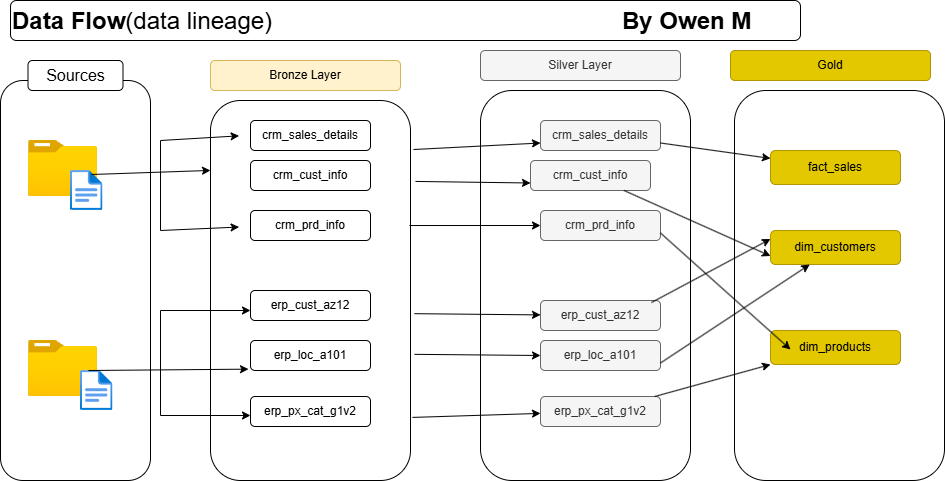

The diagram above was exported from draw.io. Its source (the exported page's mxGraphModel, read from the mxfile embedded in the PNG):
<mxGraphModel dx="860" dy="537" grid="1" gridSize="10" guides="1" tooltips="1" connect="1" arrows="1" fold="1" page="1" pageScale="1" pageWidth="850" pageHeight="1100" math="0" shadow="0">
  <root>
    <mxCell id="0" />
    <mxCell id="1" parent="0" />
    <mxCell id="Payg7Nv1IBnXvhwvABV7-1" parent="1" style="text;html=1;whiteSpace=wrap;overflow=hidden;rounded=0;" value="&lt;h1 style=&quot;margin-top: 0px;&quot;&gt;Data Flow&lt;span style=&quot;font-weight: normal;&quot;&gt;(data lineage)&lt;/span&gt;&lt;/h1&gt;" vertex="1">
      <mxGeometry height="120" width="310" x="40" y="40" as="geometry" />
    </mxCell>
    <mxCell id="Payg7Nv1IBnXvhwvABV7-2" parent="1" style="rounded=1;whiteSpace=wrap;html=1;fillColor=none;" value="" vertex="1">
      <mxGeometry height="40" width="790" x="40" y="40" as="geometry" />
    </mxCell>
    <mxCell id="Payg7Nv1IBnXvhwvABV7-3" parent="1" style="rounded=1;whiteSpace=wrap;html=1;" value="" vertex="1">
      <mxGeometry height="400" width="150" x="30" y="120" as="geometry" />
    </mxCell>
    <mxCell id="Payg7Nv1IBnXvhwvABV7-5" parent="1" style="rounded=1;whiteSpace=wrap;html=1;fontSize=16;" value="Sources" vertex="1">
      <mxGeometry height="30" width="95" x="57.5" y="100" as="geometry" />
    </mxCell>
    <mxCell id="Payg7Nv1IBnXvhwvABV7-11" parent="1" style="image;aspect=fixed;html=1;points=[];align=center;fontSize=12;image=img/lib/azure2/general/Folder_Blank.svg;" value="" vertex="1">
      <mxGeometry height="56.00000000000001" width="69" x="58" y="180" as="geometry" />
    </mxCell>
    <mxCell id="Payg7Nv1IBnXvhwvABV7-12" parent="1" style="image;aspect=fixed;html=1;points=[];align=center;fontSize=12;image=img/lib/azure2/general/Folder_Blank.svg;" value="" vertex="1">
      <mxGeometry height="56.00000000000001" width="69" x="58" y="380" as="geometry" />
    </mxCell>
    <mxCell id="Payg7Nv1IBnXvhwvABV7-13" parent="1" style="image;aspect=fixed;html=1;points=[];align=center;fontSize=12;image=img/lib/azure2/general/File.svg;" value="" vertex="1">
      <mxGeometry height="40" width="32.47" x="100" y="210" as="geometry" />
    </mxCell>
    <mxCell id="Payg7Nv1IBnXvhwvABV7-14" parent="1" style="image;aspect=fixed;html=1;points=[];align=center;fontSize=12;image=img/lib/azure2/general/File.svg;" value="" vertex="1">
      <mxGeometry height="40" width="32.47" x="110" y="410" as="geometry" />
    </mxCell>
    <mxCell id="Payg7Nv1IBnXvhwvABV7-15" parent="1" style="rounded=1;whiteSpace=wrap;html=1;" value="crm_sales_details" vertex="1">
      <mxGeometry height="30" width="120" x="280" y="160" as="geometry" />
    </mxCell>
    <mxCell id="Payg7Nv1IBnXvhwvABV7-16" parent="1" style="rounded=1;whiteSpace=wrap;html=1;" value="crm_cust_info" vertex="1">
      <mxGeometry height="30" width="120" x="280" y="200" as="geometry" />
    </mxCell>
    <mxCell id="Payg7Nv1IBnXvhwvABV7-17" parent="1" style="rounded=1;whiteSpace=wrap;html=1;" value="crm_prd_info" vertex="1">
      <mxGeometry height="30" width="120" x="280" y="250" as="geometry" />
    </mxCell>
    <mxCell id="Payg7Nv1IBnXvhwvABV7-18" parent="1" style="rounded=1;whiteSpace=wrap;html=1;" value="erp_cust_az12" vertex="1">
      <mxGeometry height="30" width="120" x="280" y="330" as="geometry" />
    </mxCell>
    <mxCell id="Payg7Nv1IBnXvhwvABV7-19" parent="1" style="rounded=1;whiteSpace=wrap;html=1;" value="erp_loc_a101" vertex="1">
      <mxGeometry height="30" width="120" x="280" y="380" as="geometry" />
    </mxCell>
    <mxCell id="Payg7Nv1IBnXvhwvABV7-20" parent="1" style="rounded=1;whiteSpace=wrap;html=1;" value="erp_px_cat_g1v2" vertex="1">
      <mxGeometry height="30" width="120" x="280" y="436" as="geometry" />
    </mxCell>
    <mxCell id="Payg7Nv1IBnXvhwvABV7-21" parent="1" style="rounded=1;whiteSpace=wrap;html=1;fillColor=#fff2cc;strokeColor=#d6b656;" value="Bronze Layer" vertex="1">
      <mxGeometry height="30" width="190" x="240" y="100" as="geometry" />
    </mxCell>
    <mxCell id="Payg7Nv1IBnXvhwvABV7-22" parent="1" style="rounded=1;whiteSpace=wrap;html=1;fillColor=none;" value="" vertex="1">
      <mxGeometry height="380" width="200" x="240" y="140" as="geometry" />
    </mxCell>
    <mxCell id="Payg7Nv1IBnXvhwvABV7-23" edge="1" parent="1" source="Payg7Nv1IBnXvhwvABV7-13" style="endArrow=classic;html=1;rounded=0;exitX=0.647;exitY=0.1;exitDx=0;exitDy=0;exitPerimeter=0;entryX=0;entryY=0.184;entryDx=0;entryDy=0;entryPerimeter=0;" target="Payg7Nv1IBnXvhwvABV7-22" value="">
      <mxGeometry height="50" relative="1" width="50" as="geometry">
        <mxPoint x="210" y="260" as="sourcePoint" />
        <mxPoint x="240" y="210" as="targetPoint" />
      </mxGeometry>
    </mxCell>
    <mxCell id="Payg7Nv1IBnXvhwvABV7-24" edge="1" parent="1" style="endArrow=classic;html=1;rounded=0;entryX=0.143;entryY=0.333;entryDx=0;entryDy=0;entryPerimeter=0;" target="Payg7Nv1IBnXvhwvABV7-22" value="">
      <mxGeometry height="50" relative="1" width="50" as="geometry">
        <Array as="points">
          <mxPoint x="190" y="270" />
        </Array>
        <mxPoint x="190" y="210" as="sourcePoint" />
        <mxPoint x="450" y="260" as="targetPoint" />
      </mxGeometry>
    </mxCell>
    <mxCell id="Payg7Nv1IBnXvhwvABV7-26" edge="1" parent="1" style="endArrow=classic;html=1;rounded=0;entryX=0.143;entryY=0.093;entryDx=0;entryDy=0;entryPerimeter=0;" target="Payg7Nv1IBnXvhwvABV7-22" value="">
      <mxGeometry height="50" relative="1" width="50" as="geometry">
        <Array as="points">
          <mxPoint x="190" y="180" />
        </Array>
        <mxPoint x="190" y="210" as="sourcePoint" />
        <mxPoint x="550" y="220" as="targetPoint" />
      </mxGeometry>
    </mxCell>
    <mxCell id="Payg7Nv1IBnXvhwvABV7-27" edge="1" parent="1" style="endArrow=classic;html=1;rounded=0;entryX=0.143;entryY=0.333;entryDx=0;entryDy=0;entryPerimeter=0;" value="">
      <mxGeometry height="50" relative="1" width="50" as="geometry">
        <Array as="points">
          <mxPoint x="190" y="455" />
        </Array>
        <mxPoint x="190" y="405" as="sourcePoint" />
        <mxPoint x="280" y="455" as="targetPoint" />
      </mxGeometry>
    </mxCell>
    <mxCell id="Payg7Nv1IBnXvhwvABV7-29" edge="1" parent="1" source="Payg7Nv1IBnXvhwvABV7-14" style="endArrow=classic;html=1;rounded=0;exitX=0.246;exitY=0;exitDx=0;exitDy=0;exitPerimeter=0;entryX=0.19;entryY=0.707;entryDx=0;entryDy=0;entryPerimeter=0;" target="Payg7Nv1IBnXvhwvABV7-22" value="">
      <mxGeometry height="50" relative="1" width="50" as="geometry">
        <mxPoint x="400" y="310" as="sourcePoint" />
        <mxPoint x="450" y="260" as="targetPoint" />
      </mxGeometry>
    </mxCell>
    <mxCell id="Payg7Nv1IBnXvhwvABV7-30" edge="1" parent="1" style="endArrow=classic;html=1;rounded=0;entryX=0.143;entryY=0.093;entryDx=0;entryDy=0;entryPerimeter=0;" value="">
      <mxGeometry height="50" relative="1" width="50" as="geometry">
        <Array as="points">
          <mxPoint x="190" y="350" />
        </Array>
        <mxPoint x="190" y="410" as="sourcePoint" />
        <mxPoint x="280" y="350" as="targetPoint" />
      </mxGeometry>
    </mxCell>
    <mxCell id="Payg7Nv1IBnXvhwvABV7-33" parent="1" style="rounded=1;whiteSpace=wrap;html=1;fillColor=none;" value="" vertex="1">
      <mxGeometry height="390" width="210" x="510" y="130" as="geometry" />
    </mxCell>
    <mxCell id="Payg7Nv1IBnXvhwvABV7-34" parent="1" style="rounded=1;whiteSpace=wrap;html=1;fillColor=none;" value="" vertex="1">
      <mxGeometry height="390" width="210" x="764" y="130" as="geometry" />
    </mxCell>
    <mxCell id="Payg7Nv1IBnXvhwvABV7-35" parent="1" style="rounded=1;whiteSpace=wrap;html=1;fillColor=#f5f5f5;fontColor=#333333;strokeColor=#666666;" value="crm_sales_details" vertex="1">
      <mxGeometry height="30" width="120" x="570" y="160" as="geometry" />
    </mxCell>
    <mxCell id="Payg7Nv1IBnXvhwvABV7-36" parent="1" style="rounded=1;whiteSpace=wrap;html=1;fillColor=#f5f5f5;fontColor=#333333;strokeColor=#666666;" value="crm_cust_info" vertex="1">
      <mxGeometry height="30" width="120" x="560" y="200" as="geometry" />
    </mxCell>
    <mxCell id="Payg7Nv1IBnXvhwvABV7-37" parent="1" style="rounded=1;whiteSpace=wrap;html=1;fillColor=#f5f5f5;fontColor=#333333;strokeColor=#666666;" value="crm_prd_info" vertex="1">
      <mxGeometry height="30" width="120" x="570" y="250" as="geometry" />
    </mxCell>
    <mxCell id="Payg7Nv1IBnXvhwvABV7-38" parent="1" style="rounded=1;whiteSpace=wrap;html=1;fillColor=#f5f5f5;fontColor=#333333;strokeColor=#666666;" value="erp_cust_az12" vertex="1">
      <mxGeometry height="30" width="120" x="570" y="340" as="geometry" />
    </mxCell>
    <mxCell id="Payg7Nv1IBnXvhwvABV7-39" parent="1" style="rounded=1;whiteSpace=wrap;html=1;fillColor=#f5f5f5;fontColor=#333333;strokeColor=#666666;" value="erp_loc_a101" vertex="1">
      <mxGeometry height="30" width="120" x="570" y="380" as="geometry" />
    </mxCell>
    <mxCell id="Payg7Nv1IBnXvhwvABV7-40" parent="1" style="rounded=1;whiteSpace=wrap;html=1;fillColor=#f5f5f5;fontColor=#333333;strokeColor=#666666;" value="erp_px_cat_g1v2" vertex="1">
      <mxGeometry height="30" width="120" x="570" y="436" as="geometry" />
    </mxCell>
    <mxCell id="Payg7Nv1IBnXvhwvABV7-41" parent="1" style="rounded=1;whiteSpace=wrap;html=1;fillColor=#f5f5f5;strokeColor=#666666;fontColor=#333333;" value="Silver Layer" vertex="1">
      <mxGeometry height="30" width="200" x="510" y="90" as="geometry" />
    </mxCell>
    <mxCell id="Payg7Nv1IBnXvhwvABV7-42" parent="1" style="rounded=1;whiteSpace=wrap;html=1;fillColor=#e3c800;strokeColor=#B09500;fontColor=#000000;" value="Gold" vertex="1">
      <mxGeometry height="30" width="200" x="760" y="90" as="geometry" />
    </mxCell>
    <mxCell id="Payg7Nv1IBnXvhwvABV7-44" edge="1" parent="1" source="Payg7Nv1IBnXvhwvABV7-22" style="endArrow=classic;html=1;rounded=0;exitX=1.015;exitY=0.129;exitDx=0;exitDy=0;exitPerimeter=0;entryX=0;entryY=0.75;entryDx=0;entryDy=0;" target="Payg7Nv1IBnXvhwvABV7-35" value="">
      <mxGeometry height="50" relative="1" width="50" as="geometry">
        <mxPoint x="570" y="310" as="sourcePoint" />
        <mxPoint x="620" y="260" as="targetPoint" />
      </mxGeometry>
    </mxCell>
    <mxCell id="Payg7Nv1IBnXvhwvABV7-46" edge="1" parent="1" source="Payg7Nv1IBnXvhwvABV7-22" style="endArrow=classic;html=1;rounded=0;exitX=1.025;exitY=0.213;exitDx=0;exitDy=0;exitPerimeter=0;entryX=0;entryY=0.75;entryDx=0;entryDy=0;" target="Payg7Nv1IBnXvhwvABV7-36" value="">
      <mxGeometry height="50" relative="1" width="50" as="geometry">
        <mxPoint x="570" y="310" as="sourcePoint" />
        <mxPoint x="620" y="260" as="targetPoint" />
      </mxGeometry>
    </mxCell>
    <mxCell id="Payg7Nv1IBnXvhwvABV7-47" edge="1" parent="1" source="Payg7Nv1IBnXvhwvABV7-22" style="endArrow=classic;html=1;rounded=0;exitX=0.995;exitY=0.329;exitDx=0;exitDy=0;exitPerimeter=0;entryX=0;entryY=0.5;entryDx=0;entryDy=0;" target="Payg7Nv1IBnXvhwvABV7-37" value="">
      <mxGeometry height="50" relative="1" width="50" as="geometry">
        <mxPoint x="570" y="310" as="sourcePoint" />
        <mxPoint x="560" y="260" as="targetPoint" />
      </mxGeometry>
    </mxCell>
    <mxCell id="Payg7Nv1IBnXvhwvABV7-48" edge="1" parent="1" source="Payg7Nv1IBnXvhwvABV7-22" style="endArrow=classic;html=1;rounded=0;exitX=1.02;exitY=0.561;exitDx=0;exitDy=0;exitPerimeter=0;" target="Payg7Nv1IBnXvhwvABV7-38" value="">
      <mxGeometry height="50" relative="1" width="50" as="geometry">
        <mxPoint x="570" y="310" as="sourcePoint" />
        <mxPoint x="620" y="260" as="targetPoint" />
      </mxGeometry>
    </mxCell>
    <mxCell id="Payg7Nv1IBnXvhwvABV7-49" edge="1" parent="1" source="Payg7Nv1IBnXvhwvABV7-22" style="endArrow=classic;html=1;rounded=0;exitX=1.02;exitY=0.668;exitDx=0;exitDy=0;exitPerimeter=0;entryX=0;entryY=0.5;entryDx=0;entryDy=0;" target="Payg7Nv1IBnXvhwvABV7-39" value="">
      <mxGeometry height="50" relative="1" width="50" as="geometry">
        <mxPoint x="570" y="310" as="sourcePoint" />
        <mxPoint x="620" y="260" as="targetPoint" />
      </mxGeometry>
    </mxCell>
    <mxCell id="Payg7Nv1IBnXvhwvABV7-50" edge="1" parent="1" source="Payg7Nv1IBnXvhwvABV7-22" style="endArrow=classic;html=1;rounded=0;exitX=1.01;exitY=0.834;exitDx=0;exitDy=0;exitPerimeter=0;" target="Payg7Nv1IBnXvhwvABV7-40" value="">
      <mxGeometry height="50" relative="1" width="50" as="geometry">
        <mxPoint x="570" y="310" as="sourcePoint" />
        <mxPoint x="620" y="260" as="targetPoint" />
      </mxGeometry>
    </mxCell>
    <mxCell id="Payg7Nv1IBnXvhwvABV7-52" parent="1" style="rounded=1;whiteSpace=wrap;html=1;fillColor=#e3c800;strokeColor=#B09500;fontColor=#000000;" value="fact_sales" vertex="1">
      <mxGeometry height="34" width="130" x="800" y="190" as="geometry" />
    </mxCell>
    <mxCell id="Payg7Nv1IBnXvhwvABV7-53" parent="1" style="rounded=1;whiteSpace=wrap;html=1;fillColor=#e3c800;strokeColor=#B09500;fontColor=#000000;" value="dim_customers" vertex="1">
      <mxGeometry height="34" width="130" x="800" y="270" as="geometry" />
    </mxCell>
    <mxCell id="Payg7Nv1IBnXvhwvABV7-54" parent="1" style="rounded=1;whiteSpace=wrap;html=1;fillColor=#e3c800;strokeColor=#B09500;fontColor=#000000;" value="dim_products" vertex="1">
      <mxGeometry height="34" width="130" x="800" y="370" as="geometry" />
    </mxCell>
    <mxCell id="Payg7Nv1IBnXvhwvABV7-56" edge="1" parent="1" source="Payg7Nv1IBnXvhwvABV7-38" style="endArrow=classic;html=1;rounded=0;exitX=0.925;exitY=0.067;exitDx=0;exitDy=0;exitPerimeter=0;entryX=0;entryY=0.25;entryDx=0;entryDy=0;" target="Payg7Nv1IBnXvhwvABV7-53" value="">
      <mxGeometry height="50" relative="1" width="50" as="geometry">
        <mxPoint x="640" y="310" as="sourcePoint" />
        <mxPoint x="690" y="260" as="targetPoint" />
      </mxGeometry>
    </mxCell>
    <mxCell id="Payg7Nv1IBnXvhwvABV7-57" edge="1" parent="1" source="Payg7Nv1IBnXvhwvABV7-39" style="endArrow=classic;html=1;rounded=0;exitX=1;exitY=0.75;exitDx=0;exitDy=0;" target="Payg7Nv1IBnXvhwvABV7-53" value="">
      <mxGeometry height="50" relative="1" width="50" as="geometry">
        <mxPoint x="640" y="310" as="sourcePoint" />
        <mxPoint x="690" y="260" as="targetPoint" />
      </mxGeometry>
    </mxCell>
    <mxCell id="Payg7Nv1IBnXvhwvABV7-58" edge="1" parent="1" source="Payg7Nv1IBnXvhwvABV7-40" style="endArrow=classic;html=1;rounded=0;entryX=0;entryY=1;entryDx=0;entryDy=0;" target="Payg7Nv1IBnXvhwvABV7-54" value="">
      <mxGeometry height="50" relative="1" width="50" as="geometry">
        <mxPoint x="640" y="310" as="sourcePoint" />
        <mxPoint x="690" y="260" as="targetPoint" />
      </mxGeometry>
    </mxCell>
    <mxCell id="Payg7Nv1IBnXvhwvABV7-59" edge="1" parent="1" source="Payg7Nv1IBnXvhwvABV7-37" style="endArrow=classic;html=1;rounded=0;entryX=0;entryY=1;entryDx=0;entryDy=0;exitX=1;exitY=0.75;exitDx=0;exitDy=0;" value="">
      <mxGeometry height="50" relative="1" width="50" as="geometry">
        <mxPoint x="710" y="250" as="sourcePoint" />
        <mxPoint x="820" y="389" as="targetPoint" />
      </mxGeometry>
    </mxCell>
    <mxCell id="Payg7Nv1IBnXvhwvABV7-60" edge="1" parent="1" source="Payg7Nv1IBnXvhwvABV7-36" style="endArrow=classic;html=1;rounded=0;entryX=0;entryY=0.75;entryDx=0;entryDy=0;" target="Payg7Nv1IBnXvhwvABV7-53" value="">
      <mxGeometry height="50" relative="1" width="50" as="geometry">
        <mxPoint x="640" y="310" as="sourcePoint" />
        <mxPoint x="690" y="260" as="targetPoint" />
      </mxGeometry>
    </mxCell>
    <mxCell id="Payg7Nv1IBnXvhwvABV7-61" edge="1" parent="1" source="Payg7Nv1IBnXvhwvABV7-35" style="endArrow=classic;html=1;rounded=0;exitX=1;exitY=0.75;exitDx=0;exitDy=0;" target="Payg7Nv1IBnXvhwvABV7-52" value="">
      <mxGeometry height="50" relative="1" width="50" as="geometry">
        <mxPoint x="640" y="310" as="sourcePoint" />
        <mxPoint x="690" y="260" as="targetPoint" />
      </mxGeometry>
    </mxCell>
    <mxCell id="Payg7Nv1IBnXvhwvABV7-62" parent="1" style="text;html=1;whiteSpace=wrap;overflow=hidden;rounded=0;" value="&lt;h1 style=&quot;margin-top: 0px;&quot;&gt;By Owen M&lt;/h1&gt;&lt;p&gt;&lt;br&gt;&lt;/p&gt;" vertex="1">
      <mxGeometry height="40" width="156" x="650" y="40" as="geometry" />
    </mxCell>
  </root>
</mxGraphModel>